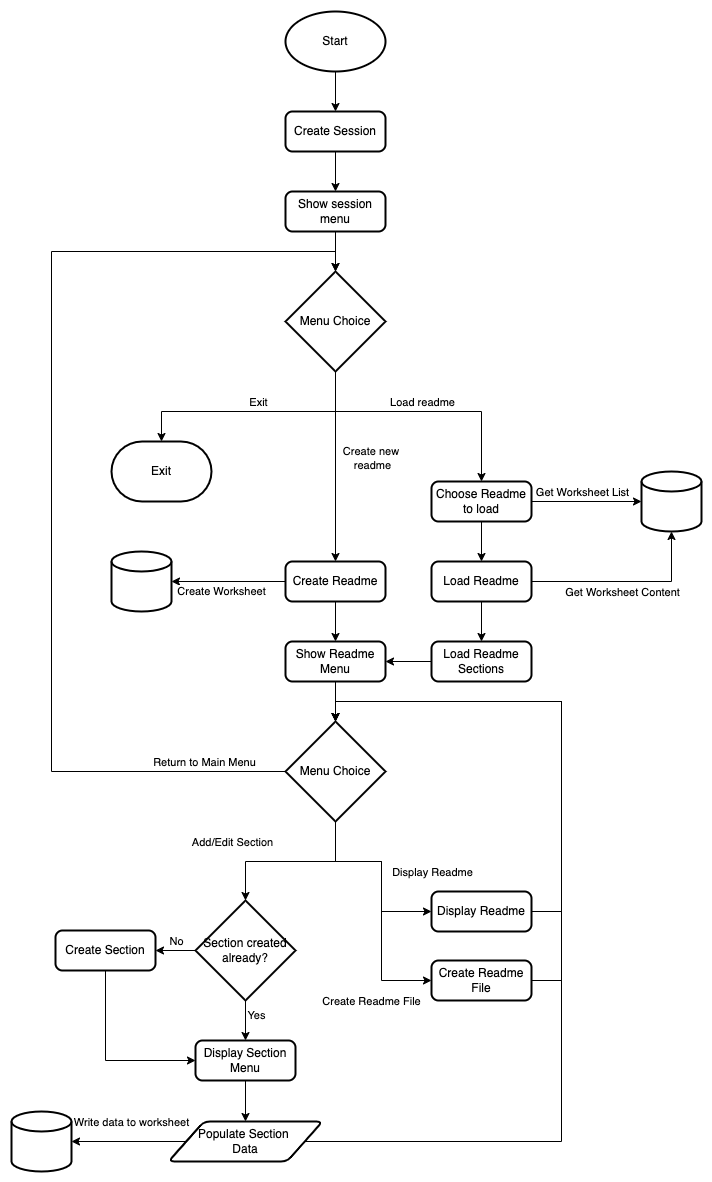

The diagram above was exported from draw.io. Its source (the exported page's mxGraphModel, read from the mxfile embedded in the PNG):
<mxGraphModel dx="1298" dy="1946" grid="1" gridSize="10" guides="1" tooltips="1" connect="1" arrows="1" fold="1" page="1" pageScale="1" pageWidth="827" pageHeight="1169" math="0" shadow="0">
  <root>
    <mxCell id="WIyWlLk6GJQsqaUBKTNV-0" />
    <mxCell id="WIyWlLk6GJQsqaUBKTNV-1" parent="WIyWlLk6GJQsqaUBKTNV-0" />
    <mxCell id="ShICP_4NmWHAsXHy7uG4-9" style="edgeStyle=orthogonalEdgeStyle;rounded=0;orthogonalLoop=1;jettySize=auto;html=1;" edge="1" parent="WIyWlLk6GJQsqaUBKTNV-1" source="ShICP_4NmWHAsXHy7uG4-7" target="ShICP_4NmWHAsXHy7uG4-8">
      <mxGeometry relative="1" as="geometry" />
    </mxCell>
    <mxCell id="ShICP_4NmWHAsXHy7uG4-7" value="Start" style="strokeWidth=2;html=1;shape=mxgraph.flowchart.start_1;whiteSpace=wrap;" vertex="1" parent="WIyWlLk6GJQsqaUBKTNV-1">
      <mxGeometry x="364" y="-40" width="100" height="60" as="geometry" />
    </mxCell>
    <mxCell id="ShICP_4NmWHAsXHy7uG4-12" style="edgeStyle=orthogonalEdgeStyle;rounded=0;orthogonalLoop=1;jettySize=auto;html=1;" edge="1" parent="WIyWlLk6GJQsqaUBKTNV-1" source="ShICP_4NmWHAsXHy7uG4-8" target="ShICP_4NmWHAsXHy7uG4-10">
      <mxGeometry relative="1" as="geometry" />
    </mxCell>
    <mxCell id="ShICP_4NmWHAsXHy7uG4-8" value="Create Session" style="rounded=1;whiteSpace=wrap;html=1;absoluteArcSize=1;arcSize=14;strokeWidth=2;" vertex="1" parent="WIyWlLk6GJQsqaUBKTNV-1">
      <mxGeometry x="364" y="60" width="100" height="40" as="geometry" />
    </mxCell>
    <mxCell id="ShICP_4NmWHAsXHy7uG4-13" style="edgeStyle=orthogonalEdgeStyle;rounded=0;orthogonalLoop=1;jettySize=auto;html=1;" edge="1" parent="WIyWlLk6GJQsqaUBKTNV-1" source="ShICP_4NmWHAsXHy7uG4-10" target="ShICP_4NmWHAsXHy7uG4-11">
      <mxGeometry relative="1" as="geometry" />
    </mxCell>
    <mxCell id="ShICP_4NmWHAsXHy7uG4-10" value="Show session menu" style="rounded=1;whiteSpace=wrap;html=1;absoluteArcSize=1;arcSize=14;strokeWidth=2;" vertex="1" parent="WIyWlLk6GJQsqaUBKTNV-1">
      <mxGeometry x="364" y="140" width="100" height="40" as="geometry" />
    </mxCell>
    <mxCell id="ShICP_4NmWHAsXHy7uG4-17" style="edgeStyle=orthogonalEdgeStyle;rounded=0;orthogonalLoop=1;jettySize=auto;html=1;" edge="1" parent="WIyWlLk6GJQsqaUBKTNV-1" source="ShICP_4NmWHAsXHy7uG4-11" target="ShICP_4NmWHAsXHy7uG4-16">
      <mxGeometry relative="1" as="geometry">
        <Array as="points">
          <mxPoint x="414" y="360" />
          <mxPoint x="240" y="360" />
        </Array>
      </mxGeometry>
    </mxCell>
    <mxCell id="ShICP_4NmWHAsXHy7uG4-19" value="Exit" style="edgeLabel;html=1;align=center;verticalAlign=middle;resizable=0;points=[];" vertex="1" connectable="0" parent="ShICP_4NmWHAsXHy7uG4-17">
      <mxGeometry x="0.1081" y="1" relative="1" as="geometry">
        <mxPoint x="17" y="-11" as="offset" />
      </mxGeometry>
    </mxCell>
    <mxCell id="ShICP_4NmWHAsXHy7uG4-20" style="edgeStyle=orthogonalEdgeStyle;rounded=0;orthogonalLoop=1;jettySize=auto;html=1;" edge="1" parent="WIyWlLk6GJQsqaUBKTNV-1" source="ShICP_4NmWHAsXHy7uG4-11" target="ShICP_4NmWHAsXHy7uG4-18">
      <mxGeometry relative="1" as="geometry" />
    </mxCell>
    <mxCell id="ShICP_4NmWHAsXHy7uG4-21" value="Create new &lt;br&gt;readme" style="edgeLabel;html=1;align=center;verticalAlign=middle;resizable=0;points=[];" vertex="1" connectable="0" parent="ShICP_4NmWHAsXHy7uG4-20">
      <mxGeometry x="0.2" y="-3" relative="1" as="geometry">
        <mxPoint x="39" y="-28" as="offset" />
      </mxGeometry>
    </mxCell>
    <mxCell id="ShICP_4NmWHAsXHy7uG4-35" style="edgeStyle=orthogonalEdgeStyle;rounded=0;orthogonalLoop=1;jettySize=auto;html=1;" edge="1" parent="WIyWlLk6GJQsqaUBKTNV-1" source="ShICP_4NmWHAsXHy7uG4-11" target="ShICP_4NmWHAsXHy7uG4-34">
      <mxGeometry relative="1" as="geometry">
        <Array as="points">
          <mxPoint x="414" y="360" />
          <mxPoint x="560" y="360" />
        </Array>
      </mxGeometry>
    </mxCell>
    <mxCell id="ShICP_4NmWHAsXHy7uG4-36" value="Load readme" style="edgeLabel;html=1;align=center;verticalAlign=middle;resizable=0;points=[];" vertex="1" connectable="0" parent="ShICP_4NmWHAsXHy7uG4-35">
      <mxGeometry x="-0.0156" y="-3" relative="1" as="geometry">
        <mxPoint y="-13" as="offset" />
      </mxGeometry>
    </mxCell>
    <mxCell id="ShICP_4NmWHAsXHy7uG4-11" value="Menu Choice" style="strokeWidth=2;html=1;shape=mxgraph.flowchart.decision;whiteSpace=wrap;" vertex="1" parent="WIyWlLk6GJQsqaUBKTNV-1">
      <mxGeometry x="364" y="220" width="100" height="100" as="geometry" />
    </mxCell>
    <mxCell id="ShICP_4NmWHAsXHy7uG4-16" value="Exit" style="strokeWidth=2;html=1;shape=mxgraph.flowchart.terminator;whiteSpace=wrap;" vertex="1" parent="WIyWlLk6GJQsqaUBKTNV-1">
      <mxGeometry x="190" y="390" width="100" height="60" as="geometry" />
    </mxCell>
    <mxCell id="ShICP_4NmWHAsXHy7uG4-28" style="edgeStyle=orthogonalEdgeStyle;rounded=0;orthogonalLoop=1;jettySize=auto;html=1;" edge="1" parent="WIyWlLk6GJQsqaUBKTNV-1" source="ShICP_4NmWHAsXHy7uG4-18" target="ShICP_4NmWHAsXHy7uG4-26">
      <mxGeometry relative="1" as="geometry" />
    </mxCell>
    <mxCell id="ShICP_4NmWHAsXHy7uG4-82" value="Create Worksheet" style="edgeStyle=orthogonalEdgeStyle;rounded=0;orthogonalLoop=1;jettySize=auto;html=1;" edge="1" parent="WIyWlLk6GJQsqaUBKTNV-1" source="ShICP_4NmWHAsXHy7uG4-18" target="ShICP_4NmWHAsXHy7uG4-81">
      <mxGeometry x="0.1228" y="10" relative="1" as="geometry">
        <mxPoint as="offset" />
      </mxGeometry>
    </mxCell>
    <mxCell id="ShICP_4NmWHAsXHy7uG4-18" value="Create Readme" style="rounded=1;whiteSpace=wrap;html=1;absoluteArcSize=1;arcSize=14;strokeWidth=2;" vertex="1" parent="WIyWlLk6GJQsqaUBKTNV-1">
      <mxGeometry x="364" y="510" width="100" height="40" as="geometry" />
    </mxCell>
    <mxCell id="ShICP_4NmWHAsXHy7uG4-30" style="edgeStyle=orthogonalEdgeStyle;rounded=0;orthogonalLoop=1;jettySize=auto;html=1;" edge="1" parent="WIyWlLk6GJQsqaUBKTNV-1" source="ShICP_4NmWHAsXHy7uG4-22" target="ShICP_4NmWHAsXHy7uG4-29">
      <mxGeometry relative="1" as="geometry" />
    </mxCell>
    <mxCell id="ShICP_4NmWHAsXHy7uG4-79" style="edgeStyle=orthogonalEdgeStyle;rounded=0;orthogonalLoop=1;jettySize=auto;html=1;" edge="1" parent="WIyWlLk6GJQsqaUBKTNV-1" source="ShICP_4NmWHAsXHy7uG4-22" target="ShICP_4NmWHAsXHy7uG4-76">
      <mxGeometry relative="1" as="geometry">
        <Array as="points">
          <mxPoint x="750" y="530" />
        </Array>
      </mxGeometry>
    </mxCell>
    <mxCell id="ShICP_4NmWHAsXHy7uG4-80" value="Get Worksheet Content" style="edgeLabel;html=1;align=center;verticalAlign=middle;resizable=0;points=[];" vertex="1" connectable="0" parent="ShICP_4NmWHAsXHy7uG4-79">
      <mxGeometry x="0.0632" y="-1" relative="1" as="geometry">
        <mxPoint x="-11" y="9" as="offset" />
      </mxGeometry>
    </mxCell>
    <mxCell id="ShICP_4NmWHAsXHy7uG4-22" value="Load Readme" style="rounded=1;whiteSpace=wrap;html=1;absoluteArcSize=1;arcSize=14;strokeWidth=2;" vertex="1" parent="WIyWlLk6GJQsqaUBKTNV-1">
      <mxGeometry x="510" y="510" width="100" height="40" as="geometry" />
    </mxCell>
    <mxCell id="ShICP_4NmWHAsXHy7uG4-25" style="edgeStyle=orthogonalEdgeStyle;rounded=0;orthogonalLoop=1;jettySize=auto;html=1;" edge="1" parent="WIyWlLk6GJQsqaUBKTNV-1" source="ShICP_4NmWHAsXHy7uG4-26" target="ShICP_4NmWHAsXHy7uG4-27">
      <mxGeometry relative="1" as="geometry" />
    </mxCell>
    <mxCell id="ShICP_4NmWHAsXHy7uG4-26" value="Show Readme Menu" style="rounded=1;whiteSpace=wrap;html=1;absoluteArcSize=1;arcSize=14;strokeWidth=2;" vertex="1" parent="WIyWlLk6GJQsqaUBKTNV-1">
      <mxGeometry x="364" y="590" width="100" height="40" as="geometry" />
    </mxCell>
    <mxCell id="ShICP_4NmWHAsXHy7uG4-40" style="edgeStyle=orthogonalEdgeStyle;rounded=0;orthogonalLoop=1;jettySize=auto;html=1;" edge="1" parent="WIyWlLk6GJQsqaUBKTNV-1" source="ShICP_4NmWHAsXHy7uG4-27" target="ShICP_4NmWHAsXHy7uG4-39">
      <mxGeometry relative="1" as="geometry">
        <Array as="points">
          <mxPoint x="414" y="810" />
          <mxPoint x="324" y="810" />
        </Array>
      </mxGeometry>
    </mxCell>
    <mxCell id="ShICP_4NmWHAsXHy7uG4-49" value="Add/Edit Section" style="edgeLabel;html=1;align=center;verticalAlign=middle;resizable=0;points=[];" vertex="1" connectable="0" parent="ShICP_4NmWHAsXHy7uG4-40">
      <mxGeometry x="-0.1481" relative="1" as="geometry">
        <mxPoint x="-72" y="-20" as="offset" />
      </mxGeometry>
    </mxCell>
    <mxCell id="ShICP_4NmWHAsXHy7uG4-55" style="edgeStyle=orthogonalEdgeStyle;rounded=0;orthogonalLoop=1;jettySize=auto;html=1;" edge="1" parent="WIyWlLk6GJQsqaUBKTNV-1" source="ShICP_4NmWHAsXHy7uG4-27" target="ShICP_4NmWHAsXHy7uG4-50">
      <mxGeometry relative="1" as="geometry">
        <Array as="points">
          <mxPoint x="414" y="810" />
          <mxPoint x="460" y="810" />
          <mxPoint x="460" y="860" />
        </Array>
      </mxGeometry>
    </mxCell>
    <mxCell id="ShICP_4NmWHAsXHy7uG4-56" value="Display Readme" style="edgeLabel;html=1;align=center;verticalAlign=middle;resizable=0;points=[];" vertex="1" connectable="0" parent="ShICP_4NmWHAsXHy7uG4-55">
      <mxGeometry x="0.2315" relative="1" as="geometry">
        <mxPoint x="50" y="-19" as="offset" />
      </mxGeometry>
    </mxCell>
    <mxCell id="ShICP_4NmWHAsXHy7uG4-57" style="edgeStyle=orthogonalEdgeStyle;rounded=0;orthogonalLoop=1;jettySize=auto;html=1;" edge="1" parent="WIyWlLk6GJQsqaUBKTNV-1" source="ShICP_4NmWHAsXHy7uG4-27" target="ShICP_4NmWHAsXHy7uG4-54">
      <mxGeometry relative="1" as="geometry">
        <Array as="points">
          <mxPoint x="414" y="810" />
          <mxPoint x="460" y="810" />
          <mxPoint x="460" y="929" />
        </Array>
      </mxGeometry>
    </mxCell>
    <mxCell id="ShICP_4NmWHAsXHy7uG4-58" value="Create Readme File" style="edgeLabel;html=1;align=center;verticalAlign=middle;resizable=0;points=[];" vertex="1" connectable="0" parent="ShICP_4NmWHAsXHy7uG4-57">
      <mxGeometry x="-0.113" y="-4" relative="1" as="geometry">
        <mxPoint x="-7" y="112" as="offset" />
      </mxGeometry>
    </mxCell>
    <mxCell id="ShICP_4NmWHAsXHy7uG4-60" style="edgeStyle=orthogonalEdgeStyle;rounded=0;orthogonalLoop=1;jettySize=auto;html=1;" edge="1" parent="WIyWlLk6GJQsqaUBKTNV-1" source="ShICP_4NmWHAsXHy7uG4-27" target="ShICP_4NmWHAsXHy7uG4-11">
      <mxGeometry relative="1" as="geometry">
        <Array as="points">
          <mxPoint x="130" y="720" />
          <mxPoint x="130" y="200" />
          <mxPoint x="414" y="200" />
        </Array>
      </mxGeometry>
    </mxCell>
    <mxCell id="ShICP_4NmWHAsXHy7uG4-61" value="Return to Main Menu" style="edgeLabel;html=1;align=center;verticalAlign=middle;resizable=0;points=[];" vertex="1" connectable="0" parent="ShICP_4NmWHAsXHy7uG4-60">
      <mxGeometry x="-0.8457" y="-2" relative="1" as="geometry">
        <mxPoint y="-8" as="offset" />
      </mxGeometry>
    </mxCell>
    <mxCell id="ShICP_4NmWHAsXHy7uG4-27" value="Menu Choice" style="strokeWidth=2;html=1;shape=mxgraph.flowchart.decision;whiteSpace=wrap;" vertex="1" parent="WIyWlLk6GJQsqaUBKTNV-1">
      <mxGeometry x="364" y="670" width="100" height="100" as="geometry" />
    </mxCell>
    <mxCell id="ShICP_4NmWHAsXHy7uG4-31" style="edgeStyle=orthogonalEdgeStyle;rounded=0;orthogonalLoop=1;jettySize=auto;html=1;" edge="1" parent="WIyWlLk6GJQsqaUBKTNV-1" source="ShICP_4NmWHAsXHy7uG4-29" target="ShICP_4NmWHAsXHy7uG4-26">
      <mxGeometry relative="1" as="geometry" />
    </mxCell>
    <mxCell id="ShICP_4NmWHAsXHy7uG4-29" value="Load Readme Sections" style="rounded=1;whiteSpace=wrap;html=1;absoluteArcSize=1;arcSize=14;strokeWidth=2;" vertex="1" parent="WIyWlLk6GJQsqaUBKTNV-1">
      <mxGeometry x="510" y="590" width="100" height="40" as="geometry" />
    </mxCell>
    <mxCell id="ShICP_4NmWHAsXHy7uG4-45" style="edgeStyle=orthogonalEdgeStyle;rounded=0;orthogonalLoop=1;jettySize=auto;html=1;" edge="1" parent="WIyWlLk6GJQsqaUBKTNV-1" source="ShICP_4NmWHAsXHy7uG4-33" target="ShICP_4NmWHAsXHy7uG4-38">
      <mxGeometry relative="1" as="geometry">
        <Array as="points">
          <mxPoint x="184" y="1009" />
        </Array>
      </mxGeometry>
    </mxCell>
    <mxCell id="ShICP_4NmWHAsXHy7uG4-33" value="Create Section" style="rounded=1;whiteSpace=wrap;html=1;absoluteArcSize=1;arcSize=14;strokeWidth=2;" vertex="1" parent="WIyWlLk6GJQsqaUBKTNV-1">
      <mxGeometry x="134" y="879" width="100" height="40" as="geometry" />
    </mxCell>
    <mxCell id="ShICP_4NmWHAsXHy7uG4-37" style="edgeStyle=orthogonalEdgeStyle;rounded=0;orthogonalLoop=1;jettySize=auto;html=1;" edge="1" parent="WIyWlLk6GJQsqaUBKTNV-1" source="ShICP_4NmWHAsXHy7uG4-34" target="ShICP_4NmWHAsXHy7uG4-22">
      <mxGeometry relative="1" as="geometry" />
    </mxCell>
    <mxCell id="ShICP_4NmWHAsXHy7uG4-77" style="edgeStyle=orthogonalEdgeStyle;rounded=0;orthogonalLoop=1;jettySize=auto;html=1;" edge="1" parent="WIyWlLk6GJQsqaUBKTNV-1" source="ShICP_4NmWHAsXHy7uG4-34" target="ShICP_4NmWHAsXHy7uG4-76">
      <mxGeometry relative="1" as="geometry" />
    </mxCell>
    <mxCell id="ShICP_4NmWHAsXHy7uG4-78" value="Get Worksheet List" style="edgeLabel;html=1;align=center;verticalAlign=middle;resizable=0;points=[];" vertex="1" connectable="0" parent="ShICP_4NmWHAsXHy7uG4-77">
      <mxGeometry x="-0.2909" y="-3" relative="1" as="geometry">
        <mxPoint x="11" y="-13" as="offset" />
      </mxGeometry>
    </mxCell>
    <mxCell id="ShICP_4NmWHAsXHy7uG4-34" value="Choose Readme to load" style="rounded=1;whiteSpace=wrap;html=1;absoluteArcSize=1;arcSize=14;strokeWidth=2;" vertex="1" parent="WIyWlLk6GJQsqaUBKTNV-1">
      <mxGeometry x="510" y="430" width="100" height="40" as="geometry" />
    </mxCell>
    <mxCell id="ShICP_4NmWHAsXHy7uG4-70" style="edgeStyle=orthogonalEdgeStyle;rounded=0;orthogonalLoop=1;jettySize=auto;html=1;" edge="1" parent="WIyWlLk6GJQsqaUBKTNV-1" source="ShICP_4NmWHAsXHy7uG4-38" target="ShICP_4NmWHAsXHy7uG4-69">
      <mxGeometry relative="1" as="geometry" />
    </mxCell>
    <mxCell id="ShICP_4NmWHAsXHy7uG4-38" value="Display Section Menu" style="rounded=1;whiteSpace=wrap;html=1;absoluteArcSize=1;arcSize=14;strokeWidth=2;" vertex="1" parent="WIyWlLk6GJQsqaUBKTNV-1">
      <mxGeometry x="274" y="989" width="100" height="40" as="geometry" />
    </mxCell>
    <mxCell id="ShICP_4NmWHAsXHy7uG4-41" style="edgeStyle=orthogonalEdgeStyle;rounded=0;orthogonalLoop=1;jettySize=auto;html=1;" edge="1" parent="WIyWlLk6GJQsqaUBKTNV-1" source="ShICP_4NmWHAsXHy7uG4-39" target="ShICP_4NmWHAsXHy7uG4-33">
      <mxGeometry relative="1" as="geometry" />
    </mxCell>
    <mxCell id="ShICP_4NmWHAsXHy7uG4-42" value="No" style="edgeLabel;html=1;align=center;verticalAlign=middle;resizable=0;points=[];" vertex="1" connectable="0" parent="ShICP_4NmWHAsXHy7uG4-41">
      <mxGeometry x="-0.2" relative="1" as="geometry">
        <mxPoint x="-4" y="-10" as="offset" />
      </mxGeometry>
    </mxCell>
    <mxCell id="ShICP_4NmWHAsXHy7uG4-43" style="edgeStyle=orthogonalEdgeStyle;rounded=0;orthogonalLoop=1;jettySize=auto;html=1;" edge="1" parent="WIyWlLk6GJQsqaUBKTNV-1" source="ShICP_4NmWHAsXHy7uG4-39" target="ShICP_4NmWHAsXHy7uG4-38">
      <mxGeometry relative="1" as="geometry" />
    </mxCell>
    <mxCell id="ShICP_4NmWHAsXHy7uG4-48" value="Yes" style="edgeLabel;html=1;align=center;verticalAlign=middle;resizable=0;points=[];" vertex="1" connectable="0" parent="ShICP_4NmWHAsXHy7uG4-43">
      <mxGeometry x="-0.325" y="2" relative="1" as="geometry">
        <mxPoint x="8" as="offset" />
      </mxGeometry>
    </mxCell>
    <mxCell id="ShICP_4NmWHAsXHy7uG4-39" value="Section created already?" style="strokeWidth=2;html=1;shape=mxgraph.flowchart.decision;whiteSpace=wrap;" vertex="1" parent="WIyWlLk6GJQsqaUBKTNV-1">
      <mxGeometry x="274" y="849" width="100" height="100" as="geometry" />
    </mxCell>
    <mxCell id="ShICP_4NmWHAsXHy7uG4-74" style="edgeStyle=orthogonalEdgeStyle;rounded=0;orthogonalLoop=1;jettySize=auto;html=1;" edge="1" parent="WIyWlLk6GJQsqaUBKTNV-1" source="ShICP_4NmWHAsXHy7uG4-50" target="ShICP_4NmWHAsXHy7uG4-27">
      <mxGeometry relative="1" as="geometry">
        <Array as="points">
          <mxPoint x="640" y="860" />
          <mxPoint x="640" y="650" />
          <mxPoint x="414" y="650" />
        </Array>
      </mxGeometry>
    </mxCell>
    <mxCell id="ShICP_4NmWHAsXHy7uG4-50" value="Display Readme" style="rounded=1;whiteSpace=wrap;html=1;absoluteArcSize=1;arcSize=14;strokeWidth=2;" vertex="1" parent="WIyWlLk6GJQsqaUBKTNV-1">
      <mxGeometry x="510" y="840" width="100" height="40" as="geometry" />
    </mxCell>
    <mxCell id="ShICP_4NmWHAsXHy7uG4-75" style="edgeStyle=orthogonalEdgeStyle;rounded=0;orthogonalLoop=1;jettySize=auto;html=1;" edge="1" parent="WIyWlLk6GJQsqaUBKTNV-1" source="ShICP_4NmWHAsXHy7uG4-54" target="ShICP_4NmWHAsXHy7uG4-27">
      <mxGeometry relative="1" as="geometry">
        <Array as="points">
          <mxPoint x="640" y="929" />
          <mxPoint x="640" y="650" />
          <mxPoint x="414" y="650" />
        </Array>
      </mxGeometry>
    </mxCell>
    <mxCell id="ShICP_4NmWHAsXHy7uG4-54" value="Create Readme File" style="rounded=1;whiteSpace=wrap;html=1;absoluteArcSize=1;arcSize=14;strokeWidth=2;" vertex="1" parent="WIyWlLk6GJQsqaUBKTNV-1">
      <mxGeometry x="510" y="909" width="100" height="40" as="geometry" />
    </mxCell>
    <mxCell id="ShICP_4NmWHAsXHy7uG4-64" value="" style="strokeWidth=2;html=1;shape=mxgraph.flowchart.database;whiteSpace=wrap;" vertex="1" parent="WIyWlLk6GJQsqaUBKTNV-1">
      <mxGeometry x="90" y="1060" width="60" height="60" as="geometry" />
    </mxCell>
    <mxCell id="ShICP_4NmWHAsXHy7uG4-71" style="edgeStyle=orthogonalEdgeStyle;rounded=0;orthogonalLoop=1;jettySize=auto;html=1;" edge="1" parent="WIyWlLk6GJQsqaUBKTNV-1" source="ShICP_4NmWHAsXHy7uG4-69" target="ShICP_4NmWHAsXHy7uG4-27">
      <mxGeometry relative="1" as="geometry">
        <Array as="points">
          <mxPoint x="640" y="1090" />
          <mxPoint x="640" y="650" />
          <mxPoint x="414" y="650" />
        </Array>
      </mxGeometry>
    </mxCell>
    <mxCell id="ShICP_4NmWHAsXHy7uG4-72" style="edgeStyle=orthogonalEdgeStyle;rounded=0;orthogonalLoop=1;jettySize=auto;html=1;" edge="1" parent="WIyWlLk6GJQsqaUBKTNV-1" source="ShICP_4NmWHAsXHy7uG4-69" target="ShICP_4NmWHAsXHy7uG4-64">
      <mxGeometry relative="1" as="geometry" />
    </mxCell>
    <mxCell id="ShICP_4NmWHAsXHy7uG4-73" value="Write data to worksheet" style="edgeLabel;html=1;align=center;verticalAlign=middle;resizable=0;points=[];" vertex="1" connectable="0" parent="ShICP_4NmWHAsXHy7uG4-72">
      <mxGeometry x="0.1631" y="1" relative="1" as="geometry">
        <mxPoint x="12" y="-21" as="offset" />
      </mxGeometry>
    </mxCell>
    <mxCell id="ShICP_4NmWHAsXHy7uG4-69" value="Populate Section&amp;nbsp;&lt;br&gt;Data" style="shape=parallelogram;html=1;strokeWidth=2;perimeter=parallelogramPerimeter;whiteSpace=wrap;rounded=1;arcSize=12;size=0.23;" vertex="1" parent="WIyWlLk6GJQsqaUBKTNV-1">
      <mxGeometry x="247" y="1070" width="154" height="40" as="geometry" />
    </mxCell>
    <mxCell id="ShICP_4NmWHAsXHy7uG4-76" value="" style="strokeWidth=2;html=1;shape=mxgraph.flowchart.database;whiteSpace=wrap;" vertex="1" parent="WIyWlLk6GJQsqaUBKTNV-1">
      <mxGeometry x="720" y="420" width="60" height="60" as="geometry" />
    </mxCell>
    <mxCell id="ShICP_4NmWHAsXHy7uG4-81" value="" style="strokeWidth=2;html=1;shape=mxgraph.flowchart.database;whiteSpace=wrap;" vertex="1" parent="WIyWlLk6GJQsqaUBKTNV-1">
      <mxGeometry x="190" y="500" width="60" height="60" as="geometry" />
    </mxCell>
  </root>
</mxGraphModel>